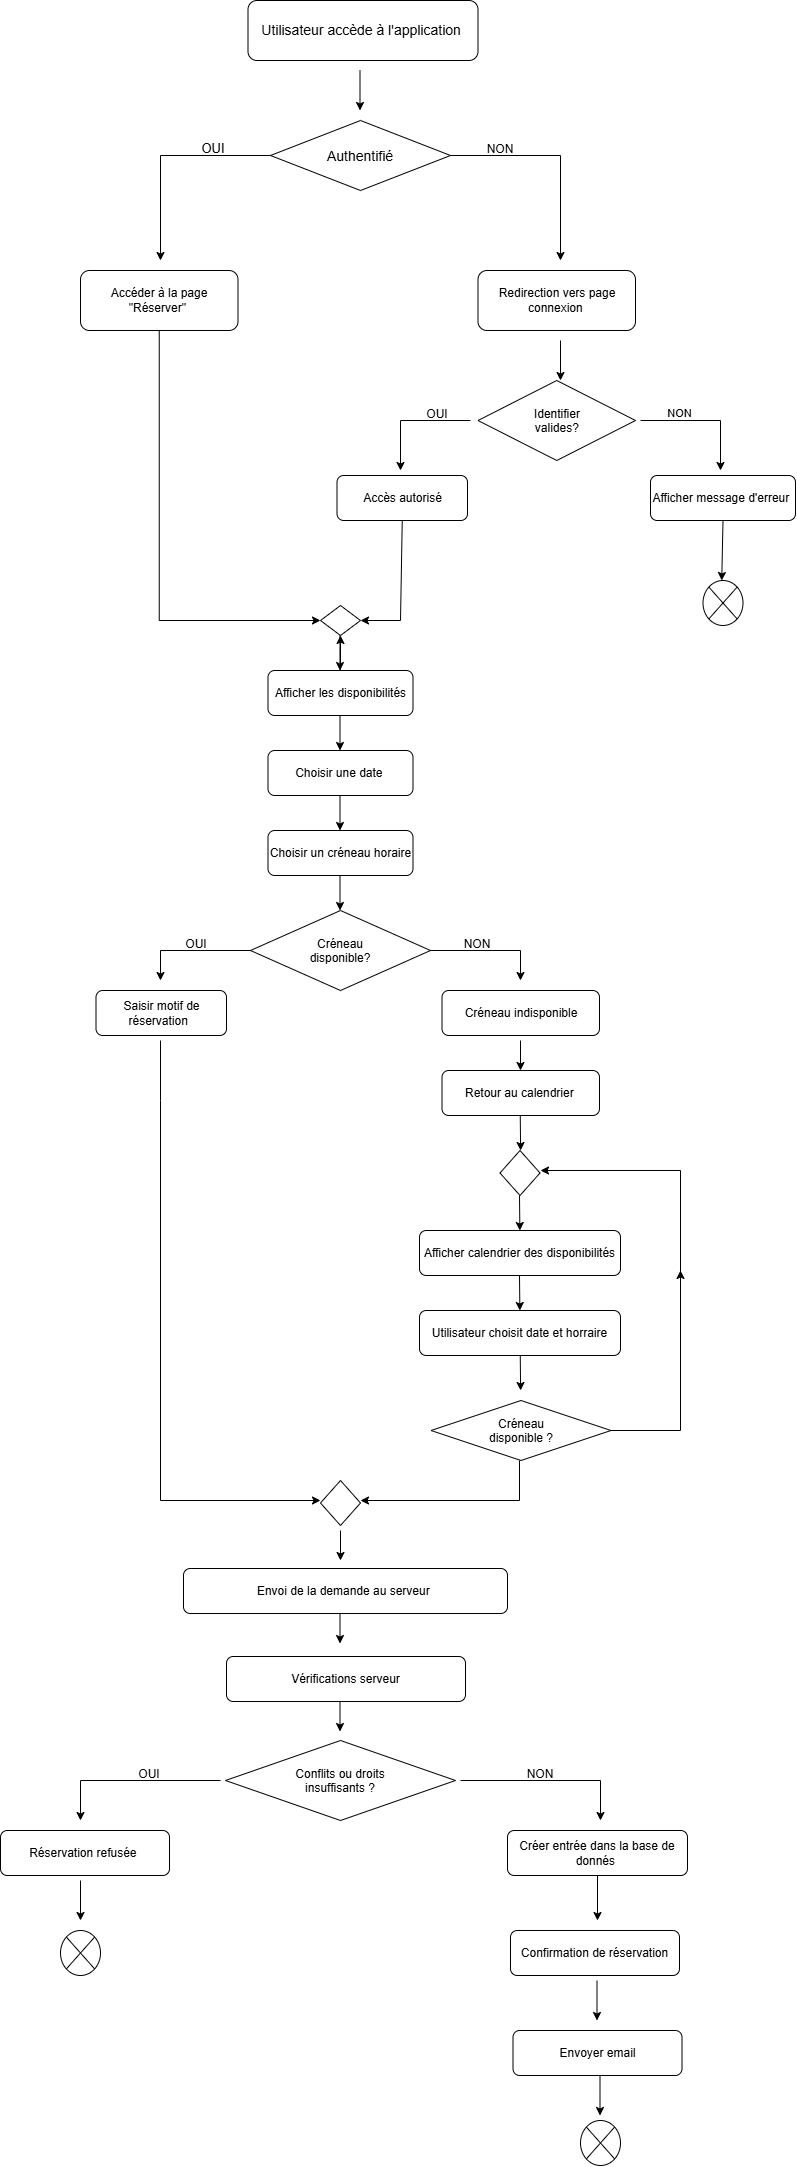

The diagram above was exported from draw.io. Its source (the exported page's mxGraphModel, read from the mxfile embedded in the PNG):
<mxGraphModel dx="1414" dy="777" grid="1" gridSize="10" guides="1" tooltips="1" connect="1" arrows="1" fold="1" page="1" pageScale="1" pageWidth="850" pageHeight="1100" math="0" shadow="0">
  <root>
    <mxCell id="0" />
    <mxCell id="1" parent="0" />
    <mxCell id="xfyWESfwGIPxnjtV88sR-1" parent="1" style="rounded=1;whiteSpace=wrap;html=1;roundedPerimeter=1;" value="&lt;div&gt;&lt;font style=&quot;font-size: 14px;&quot;&gt;Utilisateur accède à l'application&amp;nbsp;&lt;/font&gt;&lt;/div&gt;" vertex="1">
      <mxGeometry height="60" width="230" x="287.5" y="60" as="geometry" />
    </mxCell>
    <mxCell id="xfyWESfwGIPxnjtV88sR-2" edge="1" parent="1" style="endArrow=classic;html=1;rounded=0;" value="">
      <mxGeometry height="50" relative="1" width="50" as="geometry">
        <mxPoint x="399.5" y="130" as="sourcePoint" />
        <mxPoint x="399.5" y="170" as="targetPoint" />
      </mxGeometry>
    </mxCell>
    <mxCell id="xfyWESfwGIPxnjtV88sR-11" parent="1" style="rhombus;whiteSpace=wrap;html=1;shapeInside=1;" value="&lt;span style=&quot;font-size: 14px;&quot;&gt;Authentifié&lt;/span&gt;" vertex="1">
      <mxGeometry height="70" width="180" x="310" y="180" as="geometry" />
    </mxCell>
    <mxCell id="xfyWESfwGIPxnjtV88sR-12" parent="1" style="rounded=1;whiteSpace=wrap;html=1;roundedPerimeter=1;" value="Accéder à la page &quot;Réserver&quot;&amp;nbsp;" vertex="1">
      <mxGeometry height="60" width="157.5" x="120" y="330" as="geometry" />
    </mxCell>
    <mxCell id="xfyWESfwGIPxnjtV88sR-16" parent="1" style="rounded=1;whiteSpace=wrap;html=1;roundedPerimeter=1;" value="Redirection vers page connexion&amp;nbsp;" vertex="1">
      <mxGeometry height="60" width="157.5" x="517.5" y="330" as="geometry" />
    </mxCell>
    <mxCell id="xfyWESfwGIPxnjtV88sR-19" edge="1" parent="1" source="xfyWESfwGIPxnjtV88sR-11" style="endArrow=classic;html=1;rounded=0;edgeStyle=orthogonalEdgeStyle;exitX=0;exitY=0.5;exitDx=0;exitDy=0;" value="">
      <mxGeometry height="50" relative="1" width="50" x="0.5814" as="geometry">
        <mxPoint x="200" y="220" as="sourcePoint" />
        <mxPoint x="200" y="320" as="targetPoint" />
      </mxGeometry>
    </mxCell>
    <mxCell id="xfyWESfwGIPxnjtV88sR-20" parent="1" style="text;html=1;whiteSpace=wrap;strokeColor=none;fillColor=none;align=center;verticalAlign=middle;rounded=0;fontSize=13;" value="OUI" vertex="1">
      <mxGeometry height="30" width="60" x="223" y="193" as="geometry" />
    </mxCell>
    <mxCell id="xfyWESfwGIPxnjtV88sR-21" edge="1" parent="1" source="xfyWESfwGIPxnjtV88sR-11" style="endArrow=classic;html=1;rounded=0;edgeStyle=orthogonalEdgeStyle;exitX=1;exitY=0.5;exitDx=0;exitDy=0;" value="">
      <mxGeometry height="50" relative="1" width="50" as="geometry">
        <mxPoint x="510" y="230" as="sourcePoint" />
        <mxPoint x="600" y="320" as="targetPoint" />
      </mxGeometry>
    </mxCell>
    <mxCell id="xfyWESfwGIPxnjtV88sR-22" parent="1" style="text;html=1;whiteSpace=wrap;strokeColor=none;fillColor=none;align=center;verticalAlign=middle;rounded=0;" value="NON" vertex="1">
      <mxGeometry height="30" width="60" x="510" y="194" as="geometry" />
    </mxCell>
    <mxCell id="xfyWESfwGIPxnjtV88sR-23" edge="1" parent="1" style="endArrow=classic;html=1;rounded=0;" value="">
      <mxGeometry height="50" relative="1" width="50" as="geometry">
        <mxPoint x="600" y="400" as="sourcePoint" />
        <mxPoint x="600" y="440" as="targetPoint" />
      </mxGeometry>
    </mxCell>
    <mxCell id="xfyWESfwGIPxnjtV88sR-25" edge="1" parent="1" style="endArrow=classic;html=1;rounded=0;edgeStyle=orthogonalEdgeStyle;" value="">
      <mxGeometry height="50" relative="1" width="50" as="geometry">
        <mxPoint x="510" y="480" as="sourcePoint" />
        <mxPoint x="440" y="530" as="targetPoint" />
      </mxGeometry>
    </mxCell>
    <mxCell id="xfyWESfwGIPxnjtV88sR-26" edge="1" parent="1" style="endArrow=classic;html=1;rounded=0;edgeStyle=orthogonalEdgeStyle;" value="">
      <mxGeometry height="50" relative="1" width="50" x="-0.3846" as="geometry">
        <mxPoint x="680" y="480" as="sourcePoint" />
        <mxPoint x="760" y="530" as="targetPoint" />
      </mxGeometry>
    </mxCell>
    <mxCell id="xfyWESfwGIPxnjtV88sR-27" connectable="0" parent="xfyWESfwGIPxnjtV88sR-26" style="edgeLabel;html=1;align=center;verticalAlign=middle;resizable=0;points=[];" value="NON" vertex="1">
      <mxGeometry relative="1" x="-0.4" y="6" as="geometry">
        <mxPoint x="-1" y="-2" as="offset" />
      </mxGeometry>
    </mxCell>
    <mxCell id="xfyWESfwGIPxnjtV88sR-28" parent="1" style="text;html=1;whiteSpace=wrap;strokeColor=none;fillColor=none;align=center;verticalAlign=middle;rounded=0;" value="OUI" vertex="1">
      <mxGeometry height="30" width="60" x="447" y="459" as="geometry" />
    </mxCell>
    <mxCell id="xfyWESfwGIPxnjtV88sR-29" parent="1" style="rhombus;whiteSpace=wrap;html=1;shapeInside=1;" value="Identifier valides?" vertex="1">
      <mxGeometry height="80" width="157.5" x="517.5" y="440" as="geometry" />
    </mxCell>
    <mxCell id="xfyWESfwGIPxnjtV88sR-30" parent="1" style="rounded=1;whiteSpace=wrap;html=1;roundedPerimeter=1;" value="Accès autorisé" vertex="1">
      <mxGeometry height="45" width="130.5" x="376.5" y="535" as="geometry" />
    </mxCell>
    <mxCell id="xfyWESfwGIPxnjtV88sR-32" parent="1" style="rounded=1;whiteSpace=wrap;html=1;roundedPerimeter=1;" value="Afficher message d'erreur&amp;nbsp;" vertex="1">
      <mxGeometry height="45" width="145" x="690" y="535" as="geometry" />
    </mxCell>
    <mxCell id="xfyWESfwGIPxnjtV88sR-33" edge="1" parent="1" source="xfyWESfwGIPxnjtV88sR-32" style="endArrow=classic;html=1;rounded=0;exitX=0.5;exitY=1;exitDx=0;exitDy=0;" value="">
      <mxGeometry height="50" relative="1" width="50" as="geometry">
        <mxPoint x="763.75" y="590" as="sourcePoint" />
        <mxPoint x="761.25" y="640" as="targetPoint" />
      </mxGeometry>
    </mxCell>
    <mxCell id="xfyWESfwGIPxnjtV88sR-34" edge="1" parent="1" source="xfyWESfwGIPxnjtV88sR-12" style="endArrow=classic;html=1;rounded=0;exitX=0.5;exitY=1;exitDx=0;exitDy=0;" value="">
      <mxGeometry height="50" relative="1" width="50" x="-0.5745" as="geometry">
        <Array as="points">
          <mxPoint x="198.75" y="680" />
        </Array>
        <mxPoint x="150" y="620" as="sourcePoint" />
        <mxPoint x="360" y="680" as="targetPoint" />
      </mxGeometry>
    </mxCell>
    <mxCell id="xfyWESfwGIPxnjtV88sR-35" edge="1" parent="1" source="xfyWESfwGIPxnjtV88sR-30" style="endArrow=classic;html=1;rounded=0;exitX=0.5;exitY=1;exitDx=0;exitDy=0;" value="">
      <mxGeometry height="50" relative="1" width="50" x="-0.0001" as="geometry">
        <Array as="points">
          <mxPoint x="440" y="680" />
        </Array>
        <mxPoint x="440" y="660" as="sourcePoint" />
        <mxPoint x="400" y="680" as="targetPoint" />
      </mxGeometry>
    </mxCell>
    <mxCell id="xfyWESfwGIPxnjtV88sR-45" edge="1" parent="1" source="xfyWESfwGIPxnjtV88sR-36" style="edgeStyle=orthogonalEdgeStyle;rounded=0;orthogonalLoop=1;jettySize=auto;html=1;" target="xfyWESfwGIPxnjtV88sR-44" value="">
      <mxGeometry relative="1" as="geometry" />
    </mxCell>
    <mxCell id="xfyWESfwGIPxnjtV88sR-36" parent="1" style="rounded=1;whiteSpace=wrap;html=1;roundedPerimeter=1;" value="Afficher les disponibilités" vertex="1">
      <mxGeometry height="45" width="145" x="307.5" y="730" as="geometry" />
    </mxCell>
    <mxCell id="xfyWESfwGIPxnjtV88sR-37" edge="1" parent="1" style="endArrow=classic;html=1;rounded=0;" value="">
      <mxGeometry height="50" relative="1" width="50" as="geometry">
        <mxPoint x="379.5" y="695" as="sourcePoint" />
        <mxPoint x="379.5" y="730" as="targetPoint" />
      </mxGeometry>
    </mxCell>
    <mxCell id="xfyWESfwGIPxnjtV88sR-38" parent="1" style="rounded=1;whiteSpace=wrap;html=1;roundedPerimeter=1;" value="Choisir une date&amp;nbsp;" vertex="1">
      <mxGeometry height="45" width="145" x="307.5" y="810" as="geometry" />
    </mxCell>
    <mxCell id="xfyWESfwGIPxnjtV88sR-39" parent="1" style="rounded=1;whiteSpace=wrap;html=1;roundedPerimeter=1;" value="Choisir un créneau horaire" vertex="1">
      <mxGeometry height="45" width="145" x="307.5" y="890" as="geometry" />
    </mxCell>
    <mxCell id="xfyWESfwGIPxnjtV88sR-41" parent="1" style="rhombus;whiteSpace=wrap;html=1;shapeInside=1;" value="Créneau disponible?" vertex="1">
      <mxGeometry height="80" width="180" x="290" y="970" as="geometry" />
    </mxCell>
    <mxCell id="xfyWESfwGIPxnjtV88sR-44" parent="1" style="rhombus;whiteSpace=wrap;html=1;shapeInside=1;" value="" vertex="1">
      <mxGeometry height="30" width="40" x="360" y="665" as="geometry" />
    </mxCell>
    <mxCell id="xfyWESfwGIPxnjtV88sR-46" edge="1" parent="1" style="endArrow=classic;html=1;rounded=0;" value="">
      <mxGeometry height="50" relative="1" width="50" as="geometry">
        <mxPoint x="379.5" y="775" as="sourcePoint" />
        <mxPoint x="379.5" y="810" as="targetPoint" />
      </mxGeometry>
    </mxCell>
    <mxCell id="xfyWESfwGIPxnjtV88sR-47" edge="1" parent="1" style="endArrow=classic;html=1;rounded=0;" value="">
      <mxGeometry height="50" relative="1" width="50" as="geometry">
        <mxPoint x="379.5" y="855" as="sourcePoint" />
        <mxPoint x="379.5" y="890" as="targetPoint" />
      </mxGeometry>
    </mxCell>
    <mxCell id="xfyWESfwGIPxnjtV88sR-48" parent="1" style="shape=sumEllipse;perimeter=ellipsePerimeter;whiteSpace=wrap;html=1;backgroundOutline=1;" value="" vertex="1">
      <mxGeometry height="45" width="40" x="742.5" y="640" as="geometry" />
    </mxCell>
    <mxCell id="xfyWESfwGIPxnjtV88sR-51" edge="1" parent="1" style="endArrow=classic;html=1;rounded=0;" value="">
      <mxGeometry height="50" relative="1" width="50" as="geometry">
        <mxPoint x="379.5" y="935" as="sourcePoint" />
        <mxPoint x="379.5" y="970" as="targetPoint" />
      </mxGeometry>
    </mxCell>
    <mxCell id="xfyWESfwGIPxnjtV88sR-52" edge="1" parent="1" source="xfyWESfwGIPxnjtV88sR-41" style="endArrow=classic;html=1;rounded=0;exitX=0;exitY=0.5;exitDx=0;exitDy=0;" value="">
      <mxGeometry height="50" relative="1" width="50" as="geometry">
        <Array as="points">
          <mxPoint x="200" y="1010" />
        </Array>
        <mxPoint x="190" y="1010" as="sourcePoint" />
        <mxPoint x="200" y="1040" as="targetPoint" />
      </mxGeometry>
    </mxCell>
    <mxCell id="xfyWESfwGIPxnjtV88sR-53" edge="1" parent="1" style="endArrow=classic;html=1;rounded=0;" value="">
      <mxGeometry height="50" relative="1" width="50" as="geometry">
        <Array as="points">
          <mxPoint x="560" y="1010" />
        </Array>
        <mxPoint x="470" y="1010" as="sourcePoint" />
        <mxPoint x="560" y="1040" as="targetPoint" />
      </mxGeometry>
    </mxCell>
    <mxCell id="xfyWESfwGIPxnjtV88sR-54" parent="1" style="text;html=1;whiteSpace=wrap;strokeColor=none;fillColor=none;align=center;verticalAlign=middle;rounded=0;" value="NON" vertex="1">
      <mxGeometry height="30" width="60" x="487" y="989" as="geometry" />
    </mxCell>
    <mxCell id="xfyWESfwGIPxnjtV88sR-55" parent="1" style="text;html=1;whiteSpace=wrap;strokeColor=none;fillColor=none;align=center;verticalAlign=middle;rounded=0;" value="OUI" vertex="1">
      <mxGeometry height="30" width="60" x="206" y="989" as="geometry" />
    </mxCell>
    <mxCell id="xfyWESfwGIPxnjtV88sR-56" parent="1" style="rounded=1;whiteSpace=wrap;html=1;roundedPerimeter=1;" value="Saisir motif de réservation&amp;nbsp;&amp;nbsp;" vertex="1">
      <mxGeometry height="45" width="130.5" x="135.5" y="1050" as="geometry" />
    </mxCell>
    <mxCell id="xfyWESfwGIPxnjtV88sR-57" parent="1" style="rounded=1;whiteSpace=wrap;html=1;roundedPerimeter=1;" value="Créneau indisponible" vertex="1">
      <mxGeometry height="45" width="157.5" x="481.5" y="1050" as="geometry" />
    </mxCell>
    <mxCell id="xfyWESfwGIPxnjtV88sR-58" edge="1" parent="1" style="endArrow=classic;html=1;rounded=0;" value="">
      <mxGeometry height="50" relative="1" width="50" as="geometry">
        <mxPoint x="560" y="1100" as="sourcePoint" />
        <mxPoint x="560" y="1130" as="targetPoint" />
      </mxGeometry>
    </mxCell>
    <mxCell id="xfyWESfwGIPxnjtV88sR-59" edge="1" parent="1" style="endArrow=classic;html=1;rounded=0;" value="">
      <mxGeometry height="50" relative="1" width="50" x="0.2143" as="geometry">
        <Array as="points">
          <mxPoint x="200" y="1160" />
          <mxPoint x="200" y="1560" />
        </Array>
        <mxPoint x="200" y="1100" as="sourcePoint" />
        <mxPoint x="360" y="1560" as="targetPoint" />
      </mxGeometry>
    </mxCell>
    <mxCell id="xfyWESfwGIPxnjtV88sR-61" edge="1" parent="1" style="endArrow=classic;html=1;rounded=0;" value="">
      <mxGeometry height="50" relative="1" width="50" as="geometry">
        <Array as="points">
          <mxPoint x="559" y="1560" />
        </Array>
        <mxPoint x="559" y="1520" as="sourcePoint" />
        <mxPoint x="400" y="1560" as="targetPoint" />
      </mxGeometry>
    </mxCell>
    <mxCell id="xfyWESfwGIPxnjtV88sR-62" parent="1" style="rounded=1;whiteSpace=wrap;html=1;roundedPerimeter=1;" value="Envoi de la demande au serveur&amp;nbsp;" vertex="1">
      <mxGeometry height="45" width="324" x="223" y="1628" as="geometry" />
    </mxCell>
    <mxCell id="xfyWESfwGIPxnjtV88sR-63" parent="1" style="rounded=1;whiteSpace=wrap;html=1;roundedPerimeter=1;" value="Retour au calendrier&amp;nbsp;" vertex="1">
      <mxGeometry height="45" width="157.5" x="481.5" y="1130" as="geometry" />
    </mxCell>
    <mxCell id="xfyWESfwGIPxnjtV88sR-65" edge="1" parent="1" style="endArrow=classic;html=1;rounded=0;" value="">
      <mxGeometry height="50" relative="1" width="50" as="geometry">
        <mxPoint x="559.75" y="1175" as="sourcePoint" />
        <mxPoint x="560.12" y="1210" as="targetPoint" />
      </mxGeometry>
    </mxCell>
    <mxCell id="xfyWESfwGIPxnjtV88sR-66" parent="1" style="rhombus;whiteSpace=wrap;html=1;shapeInside=1;" value="" vertex="1">
      <mxGeometry height="45" width="40" x="539.5" y="1210" as="geometry" />
    </mxCell>
    <mxCell id="xfyWESfwGIPxnjtV88sR-68" parent="1" style="rounded=1;whiteSpace=wrap;html=1;roundedPerimeter=1;" value="Afficher calendrier des disponibilités" vertex="1">
      <mxGeometry height="45" width="201" x="459" y="1290" as="geometry" />
    </mxCell>
    <mxCell id="xfyWESfwGIPxnjtV88sR-69" edge="1" parent="1" style="endArrow=classic;html=1;rounded=0;" value="">
      <mxGeometry height="50" relative="1" width="50" as="geometry">
        <mxPoint x="559" y="1255" as="sourcePoint" />
        <mxPoint x="559.37" y="1290" as="targetPoint" />
      </mxGeometry>
    </mxCell>
    <mxCell id="xfyWESfwGIPxnjtV88sR-70" edge="1" parent="1" style="endArrow=classic;html=1;rounded=0;" value="">
      <mxGeometry height="50" relative="1" width="50" as="geometry">
        <mxPoint x="559" y="1335" as="sourcePoint" />
        <mxPoint x="559.37" y="1370" as="targetPoint" />
      </mxGeometry>
    </mxCell>
    <mxCell id="xfyWESfwGIPxnjtV88sR-71" parent="1" style="rounded=1;whiteSpace=wrap;html=1;roundedPerimeter=1;" value="Utilisateur choisit date et horraire" vertex="1">
      <mxGeometry height="45" width="201" x="459" y="1370" as="geometry" />
    </mxCell>
    <mxCell id="xfyWESfwGIPxnjtV88sR-73" edge="1" parent="1" style="endArrow=classic;html=1;rounded=0;" value="">
      <mxGeometry height="50" relative="1" width="50" as="geometry">
        <mxPoint x="559.75" y="1415" as="sourcePoint" />
        <mxPoint x="560.12" y="1450" as="targetPoint" />
      </mxGeometry>
    </mxCell>
    <mxCell id="xfyWESfwGIPxnjtV88sR-74" parent="1" style="rhombus;whiteSpace=wrap;html=1;shapeInside=1;" value="Créneau disponible ?&lt;div&gt;&lt;br&gt;&lt;/div&gt;" vertex="1">
      <mxGeometry height="60" width="180" x="470.5" y="1460" as="geometry" />
    </mxCell>
    <mxCell id="xfyWESfwGIPxnjtV88sR-75" edge="1" parent="1" style="endArrow=classic;html=1;rounded=0;" value="">
      <mxGeometry height="50" relative="1" width="50" x="-0.7362" as="geometry">
        <Array as="points">
          <mxPoint x="720" y="1490" />
          <mxPoint x="720" y="1230" />
        </Array>
        <mxPoint x="650" y="1490" as="sourcePoint" />
        <mxPoint x="580" y="1230" as="targetPoint" />
      </mxGeometry>
    </mxCell>
    <mxCell id="xfyWESfwGIPxnjtV88sR-76" edge="1" parent="1" style="endArrow=classic;html=1;rounded=0;" value="">
      <mxGeometry height="50" relative="1" width="50" as="geometry">
        <mxPoint x="720" y="1390" as="sourcePoint" />
        <mxPoint x="720" y="1330" as="targetPoint" />
      </mxGeometry>
    </mxCell>
    <mxCell id="xfyWESfwGIPxnjtV88sR-77" parent="1" style="rhombus;whiteSpace=wrap;html=1;shapeInside=1;" value="" vertex="1">
      <mxGeometry height="45" width="40" x="360" y="1540" as="geometry" />
    </mxCell>
    <mxCell id="xfyWESfwGIPxnjtV88sR-78" edge="1" parent="1" style="endArrow=classic;html=1;rounded=0;" value="">
      <mxGeometry height="50" relative="1" width="50" as="geometry">
        <mxPoint x="380" y="1590" as="sourcePoint" />
        <mxPoint x="380" y="1620" as="targetPoint" />
      </mxGeometry>
    </mxCell>
    <mxCell id="xfyWESfwGIPxnjtV88sR-80" parent="1" style="rounded=1;whiteSpace=wrap;html=1;roundedPerimeter=1;" value="Vérifications serveur" vertex="1">
      <mxGeometry height="45" width="239" x="266" y="1716" as="geometry" />
    </mxCell>
    <mxCell id="xfyWESfwGIPxnjtV88sR-81" parent="1" style="rhombus;whiteSpace=wrap;html=1;shapeInside=1;" value="Conflits ou droits insuffisants ?" vertex="1">
      <mxGeometry height="80" width="230" x="265" y="1800" as="geometry" />
    </mxCell>
    <mxCell id="xfyWESfwGIPxnjtV88sR-82" edge="1" parent="1" style="endArrow=classic;html=1;rounded=0;" value="">
      <mxGeometry height="50" relative="1" width="50" as="geometry">
        <mxPoint x="379.5" y="1673" as="sourcePoint" />
        <mxPoint x="379.5" y="1703" as="targetPoint" />
      </mxGeometry>
    </mxCell>
    <mxCell id="xfyWESfwGIPxnjtV88sR-83" edge="1" parent="1" style="endArrow=classic;html=1;rounded=0;" value="">
      <mxGeometry height="50" relative="1" width="50" as="geometry">
        <mxPoint x="379.5" y="1761" as="sourcePoint" />
        <mxPoint x="379.5" y="1791" as="targetPoint" />
      </mxGeometry>
    </mxCell>
    <mxCell id="xfyWESfwGIPxnjtV88sR-84" edge="1" parent="1" style="endArrow=classic;html=1;rounded=0;" value="">
      <mxGeometry height="50" relative="1" width="50" as="geometry">
        <Array as="points">
          <mxPoint x="120" y="1840" />
        </Array>
        <mxPoint x="260" y="1840" as="sourcePoint" />
        <mxPoint x="120" y="1880" as="targetPoint" />
      </mxGeometry>
    </mxCell>
    <mxCell id="xfyWESfwGIPxnjtV88sR-85" edge="1" parent="1" style="endArrow=classic;html=1;rounded=0;" value="">
      <mxGeometry height="50" relative="1" width="50" as="geometry">
        <Array as="points">
          <mxPoint x="640" y="1840" />
        </Array>
        <mxPoint x="500" y="1840" as="sourcePoint" />
        <mxPoint x="640" y="1880" as="targetPoint" />
      </mxGeometry>
    </mxCell>
    <mxCell id="xfyWESfwGIPxnjtV88sR-86" parent="1" style="text;html=1;whiteSpace=wrap;strokeColor=none;fillColor=none;align=center;verticalAlign=middle;rounded=0;" value="OUI" vertex="1">
      <mxGeometry height="30" width="60" x="159" y="1819" as="geometry" />
    </mxCell>
    <mxCell id="xfyWESfwGIPxnjtV88sR-87" parent="1" style="text;html=1;whiteSpace=wrap;strokeColor=none;fillColor=none;align=center;verticalAlign=middle;rounded=0;" value="NON" vertex="1">
      <mxGeometry height="30" width="60" x="550" y="1819" as="geometry" />
    </mxCell>
    <mxCell id="xfyWESfwGIPxnjtV88sR-88" parent="1" style="rounded=1;whiteSpace=wrap;html=1;roundedPerimeter=1;" value="Réservation refusée&amp;nbsp;" vertex="1">
      <mxGeometry height="45" width="169" x="40" y="1890" as="geometry" />
    </mxCell>
    <mxCell id="xfyWESfwGIPxnjtV88sR-89" parent="1" style="rounded=1;whiteSpace=wrap;html=1;roundedPerimeter=1;" value="Créer entrée dans la base de donnés&amp;nbsp;" vertex="1">
      <mxGeometry height="45" width="180" x="547" y="1890" as="geometry" />
    </mxCell>
    <mxCell id="xfyWESfwGIPxnjtV88sR-90" edge="1" parent="1" style="endArrow=classic;html=1;rounded=0;" value="">
      <mxGeometry height="50" relative="1" width="50" as="geometry">
        <mxPoint x="120" y="1940" as="sourcePoint" />
        <mxPoint x="120" y="1980" as="targetPoint" />
      </mxGeometry>
    </mxCell>
    <mxCell id="xfyWESfwGIPxnjtV88sR-91" parent="1" style="shape=sumEllipse;perimeter=ellipsePerimeter;whiteSpace=wrap;html=1;backgroundOutline=1;" value="" vertex="1">
      <mxGeometry height="45" width="40" x="100" y="1990" as="geometry" />
    </mxCell>
    <mxCell id="xfyWESfwGIPxnjtV88sR-92" edge="1" parent="1" source="xfyWESfwGIPxnjtV88sR-89" style="endArrow=classic;html=1;rounded=0;exitX=0.5;exitY=1;exitDx=0;exitDy=0;" value="">
      <mxGeometry height="50" relative="1" width="50" as="geometry">
        <mxPoint x="650.5" y="2035" as="sourcePoint" />
        <mxPoint x="637" y="1980" as="targetPoint" />
      </mxGeometry>
    </mxCell>
    <mxCell id="xfyWESfwGIPxnjtV88sR-93" parent="1" style="rounded=1;whiteSpace=wrap;html=1;roundedPerimeter=1;" value="Confirmation de réservation" vertex="1">
      <mxGeometry height="45" width="169" x="550" y="1990" as="geometry" />
    </mxCell>
    <mxCell id="xfyWESfwGIPxnjtV88sR-94" edge="1" parent="1" style="endArrow=classic;html=1;rounded=0;" value="">
      <mxGeometry height="50" relative="1" width="50" as="geometry">
        <mxPoint x="636.5" y="2040" as="sourcePoint" />
        <mxPoint x="636.5" y="2080" as="targetPoint" />
      </mxGeometry>
    </mxCell>
    <mxCell id="xfyWESfwGIPxnjtV88sR-95" parent="1" style="rounded=1;whiteSpace=wrap;html=1;roundedPerimeter=1;" value="Envoyer email" vertex="1">
      <mxGeometry height="45" width="169" x="552.5" y="2090" as="geometry" />
    </mxCell>
    <mxCell id="xfyWESfwGIPxnjtV88sR-96" parent="1" style="shape=sumEllipse;perimeter=ellipsePerimeter;whiteSpace=wrap;html=1;backgroundOutline=1;" value="" vertex="1">
      <mxGeometry height="45" width="40" x="620" y="2180" as="geometry" />
    </mxCell>
    <mxCell id="xfyWESfwGIPxnjtV88sR-97" edge="1" parent="1" style="endArrow=classic;html=1;rounded=0;" value="">
      <mxGeometry height="50" relative="1" width="50" as="geometry">
        <mxPoint x="639.5" y="2135" as="sourcePoint" />
        <mxPoint x="639.5" y="2175" as="targetPoint" />
      </mxGeometry>
    </mxCell>
  </root>
</mxGraphModel>